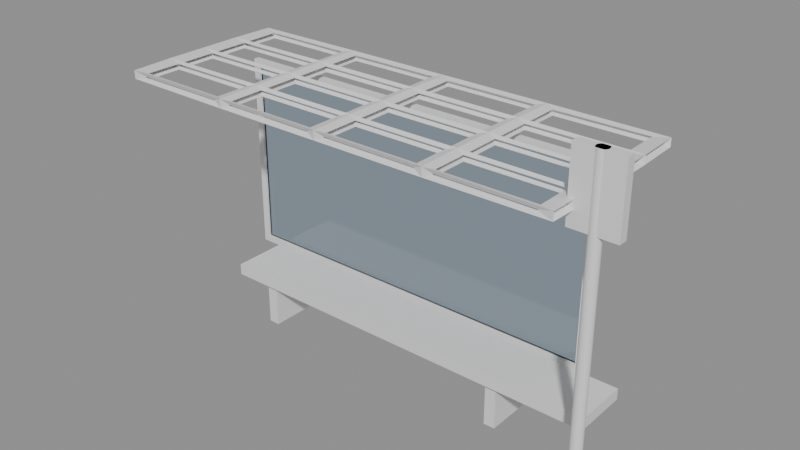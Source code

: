 # Source: e2415_after.blend  (saved by Blender 5.2.44; exported with 4.5.12 LTS)
import bpy
from mathutils import Matrix  # noqa: F401  (used for matrix-valued properties, if any)

bpy.ops.wm.read_factory_settings(use_empty=True)
scene = bpy.context.scene
scene.name = 'Scene'

# ---- materials (node trees are filled in below, after node groups)
mat_madera_nogal = bpy.data.materials.new('Madera_Nogal')
mat_acero_inox = bpy.data.materials.new('Acero_Inox')
mat_marco_aluminio = bpy.data.materials.new('Marco_Aluminio')
mat_vidrio_templado = bpy.data.materials.new('Vidrio_Templado')
mat_mdf_blanco = bpy.data.materials.new('MDF_Blanco')

# ---- material node trees
mat_madera_nogal.use_nodes = True; mat_madera_nogal.node_tree.nodes.clear()
_N = mat_madera_nogal.node_tree.nodes; _L = mat_madera_nogal.node_tree.links
n0 = _N.new('ShaderNodeBsdfPrincipled'); n0.name = 'Principled BSDF'; n0.location = (-200, 100)
n0.inputs[3].default_value = 1.45
n0.inputs[10].default_value = 0.005
n1 = _N.new('ShaderNodeOutputMaterial'); n1.name = 'Material Output'; n1.location = (200, 100)
_L.new(n0.outputs[0], n1.inputs[0])
n1.is_active_output = True
mat_acero_inox.use_nodes = True; mat_acero_inox.node_tree.nodes.clear()
_N = mat_acero_inox.node_tree.nodes; _L = mat_acero_inox.node_tree.links
n0 = _N.new('ShaderNodeBsdfPrincipled'); n0.name = 'Principled BSDF'; n0.location = (-200, 100)
n0.inputs[3].default_value = 1.45
n0.inputs[10].default_value = 0.005
n1 = _N.new('ShaderNodeOutputMaterial'); n1.name = 'Material Output'; n1.location = (200, 100)
_L.new(n0.outputs[0], n1.inputs[0])
n1.is_active_output = True
mat_marco_aluminio.use_nodes = True; mat_marco_aluminio.node_tree.nodes.clear()
_N = mat_marco_aluminio.node_tree.nodes; _L = mat_marco_aluminio.node_tree.links
n0 = _N.new('ShaderNodeBsdfPrincipled'); n0.name = 'Principled BSDF'; n0.location = (-200, 100)
n0.inputs[3].default_value = 1.45
n0.inputs[10].default_value = 0.005
n1 = _N.new('ShaderNodeOutputMaterial'); n1.name = 'Material Output'; n1.location = (200, 100)
_L.new(n0.outputs[0], n1.inputs[0])
n1.is_active_output = True
mat_vidrio_templado.use_nodes = True; mat_vidrio_templado.node_tree.nodes.clear()
_N = mat_vidrio_templado.node_tree.nodes; _L = mat_vidrio_templado.node_tree.links
n0 = _N.new('ShaderNodeBsdfPrincipled'); n0.name = 'Principled BSDF'; n0.location = (-200, 100)
n0.inputs[0].default_value = (0.7, 0.85, 1.0, 1.0)
n0.inputs[2].default_value = 0.05
n0.inputs[3].default_value = 1.45
n0.inputs[10].default_value = 0.005
n0.inputs[18].default_value = 1.0
n1 = _N.new('ShaderNodeOutputMaterial'); n1.name = 'Material Output'; n1.location = (200, 100)
_L.new(n0.outputs[0], n1.inputs[0])
n1.is_active_output = True
mat_mdf_blanco.use_nodes = True; mat_mdf_blanco.node_tree.nodes.clear()
_N = mat_mdf_blanco.node_tree.nodes; _L = mat_mdf_blanco.node_tree.links
n0 = _N.new('ShaderNodeBsdfPrincipled'); n0.name = 'Principled BSDF'; n0.location = (-200, 100)
n0.inputs[3].default_value = 1.45
n0.inputs[10].default_value = 0.005
n1 = _N.new('ShaderNodeOutputMaterial'); n1.name = 'Material Output'; n1.location = (200, 100)
_L.new(n0.outputs[0], n1.inputs[0])
n1.is_active_output = True

# ---- meshes
me_banco_mesh = bpy.data.meshes.new('Banco_mesh')
me_banco_mesh.from_pydata([(0.0, 0.0, 0.0), (3.6, 0.0, 0.0), (3.6, 0.5, 0.0), (0.0, 0.5, 0.0), (0.0, 0.0, 0.1), (3.6, 0.0, 0.1), (3.6, 0.5, 0.1), (0.0, 0.5, 0.1)], [], [(0, 3, 2, 1), (4, 5, 6, 7), (1, 2, 6, 5), (3, 0, 4, 7), (2, 3, 7, 6), (0, 1, 5, 4)])
me_banco_mesh.materials.append(mat_madera_nogal)
me_banco_mesh.update()
me_soportebanco_1_cuerpo_mesh = bpy.data.meshes.new('SoporteBanco_1_Cuerpo_mesh')
me_soportebanco_1_cuerpo_mesh.from_pydata([(0.0, 0.0, 0.0), (0.1, 0.0, 0.0), (0.1, 0.4, 0.0), (0.0, 0.4, 0.0), (0.0, 0.0, 0.4), (0.1, 0.0, 0.4), (0.1, 0.4, 0.4), (0.0, 0.4, 0.4)], [], [(0, 1, 2, 3), (4, 5, 6, 7), (0, 1, 5, 4), (1, 2, 6, 5), (2, 3, 7, 6), (3, 0, 4, 7)])
me_soportebanco_1_cuerpo_mesh.materials.append(mat_acero_inox)
me_soportebanco_1_cuerpo_mesh.update()
me_soportebanco_2_cuerpo_mesh = bpy.data.meshes.new('SoporteBanco_2_Cuerpo_mesh')
me_soportebanco_2_cuerpo_mesh.from_pydata([(0.0, 0.0, 0.0), (0.1, 0.0, 0.0), (0.1, 0.4, 0.0), (0.0, 0.4, 0.0), (0.0, 0.0, 0.4), (0.1, 0.0, 0.4), (0.1, 0.4, 0.4), (0.0, 0.4, 0.4)], [], [(0, 1, 2, 3), (4, 5, 6, 7), (0, 1, 5, 4), (1, 2, 6, 5), (2, 3, 7, 6), (3, 0, 4, 7)])
me_soportebanco_2_cuerpo_mesh.materials.append(mat_acero_inox)
me_soportebanco_2_cuerpo_mesh.update()
me_panelvidrio_jamba_izq_mesh = bpy.data.meshes.new('PanelVidrio_Jamba_Izq_mesh')
me_panelvidrio_jamba_izq_mesh.from_pydata([(0.0, 0.0, 0.0), (0.06, 0.0, 0.0), (0.06, 0.05, 0.0), (0.0, 0.05, 0.0), (0.0, 0.0, 1.8), (0.06, 0.0, 1.8), (0.06, 0.05, 1.8), (0.0, 0.05, 1.8)], [], [(0, 1, 2, 3), (4, 5, 6, 7), (0, 1, 5, 4), (1, 2, 6, 5), (2, 3, 7, 6), (3, 0, 4, 7)])
me_panelvidrio_jamba_izq_mesh.materials.append(mat_marco_aluminio)
me_panelvidrio_jamba_izq_mesh.update()
me_panelvidrio_jamba_der_mesh = bpy.data.meshes.new('PanelVidrio_Jamba_Der_mesh')
me_panelvidrio_jamba_der_mesh.from_pydata([(0.0, 0.0, 0.0), (0.06, 0.0, 0.0), (0.06, 0.05, 0.0), (0.0, 0.05, 0.0), (0.0, 0.0, 1.8), (0.06, 0.0, 1.8), (0.06, 0.05, 1.8), (0.0, 0.05, 1.8)], [], [(0, 1, 2, 3), (4, 5, 6, 7), (0, 1, 5, 4), (1, 2, 6, 5), (2, 3, 7, 6), (3, 0, 4, 7)])
me_panelvidrio_jamba_der_mesh.materials.append(mat_marco_aluminio)
me_panelvidrio_jamba_der_mesh.update()
me_panelvidrio_trav_inf_mesh = bpy.data.meshes.new('PanelVidrio_Trav_Inf_mesh')
me_panelvidrio_trav_inf_mesh.from_pydata([(0.0, 0.0, 0.0), (3.38, 0.0, 0.0), (3.38, 0.05, 0.0), (0.0, 0.05, 0.0), (0.0, 0.0, 0.06), (3.38, 0.0, 0.06), (3.38, 0.05, 0.06), (0.0, 0.05, 0.06)], [], [(0, 1, 2, 3), (4, 5, 6, 7), (0, 1, 5, 4), (1, 2, 6, 5), (2, 3, 7, 6), (3, 0, 4, 7)])
me_panelvidrio_trav_inf_mesh.materials.append(mat_marco_aluminio)
me_panelvidrio_trav_inf_mesh.update()
me_panelvidrio_trav_sup_mesh = bpy.data.meshes.new('PanelVidrio_Trav_Sup_mesh')
me_panelvidrio_trav_sup_mesh.from_pydata([(0.0, 0.0, 0.0), (3.38, 0.0, 0.0), (3.38, 0.05, 0.0), (0.0, 0.05, 0.0), (0.0, 0.0, 0.06), (3.38, 0.0, 0.06), (3.38, 0.05, 0.06), (0.0, 0.05, 0.06)], [], [(0, 1, 2, 3), (4, 5, 6, 7), (0, 1, 5, 4), (1, 2, 6, 5), (2, 3, 7, 6), (3, 0, 4, 7)])
me_panelvidrio_trav_sup_mesh.materials.append(mat_marco_aluminio)
me_panelvidrio_trav_sup_mesh.update()
me_panelvidrio_vidrio_1_1_mesh = bpy.data.meshes.new('PanelVidrio_Vidrio_1_1_mesh')
me_panelvidrio_vidrio_1_1_mesh.from_pydata([(0.0, 0.0, 0.0), (3.38, 0.0, 0.0), (3.38, 0.03, 0.0), (0.0, 0.03, 0.0), (0.0, 0.0, 1.68), (3.38, 0.0, 1.68), (3.38, 0.03, 1.68), (0.0, 0.03, 1.68)], [], [(0, 1, 2, 3), (4, 5, 6, 7), (0, 1, 5, 4), (1, 2, 6, 5), (2, 3, 7, 6), (3, 0, 4, 7)])
me_panelvidrio_vidrio_1_1_mesh.materials.append(mat_vidrio_templado)
me_panelvidrio_vidrio_1_1_mesh.update()
me_plane = bpy.data.meshes.new('Plane')
me_plane.from_pydata([(-0.5, -0.5, 0.0), (0.5, -0.5, 0.0), (-0.5, 0.5, 0.0), (0.5, 0.5, 0.0)], [], [(0, 1, 3, 2)])
_uv = me_plane.uv_layers.new(name='UVMap')
_uv.uv.foreach_set('vector', [0.0, 0.0, 1.0, 0.0, 1.0, 1.0, 0.0, 1.0])
me_plane.materials.append(mat_marco_aluminio)
me_plane.update()
me_cylinder = bpy.data.meshes.new('Cylinder')
me_cylinder.from_pydata([(0.0, 0.05, -1.4), (0.0, 0.05, 1.4), (0.009755, 0.04904, -1.4), (0.009755, 0.04904, 1.4), (0.01913, 0.04619, -1.4), (0.01913, 0.04619, 1.4), (0.02778, 0.04157, -1.4), (0.02778, 0.04157, 1.4), (0.03536, 0.03536, -1.4), (0.03536, 0.03536, 1.4), (0.04157, 0.02778, -1.4), (0.04157, 0.02778, 1.4), (0.04619, 0.01913, -1.4), (0.04619, 0.01913, 1.4), (0.04904, 0.009755, -1.4), (0.04904, 0.009755, 1.4), (0.05, 0.0, -1.4), (0.05, 0.0, 1.4), (0.04904, -0.009755, -1.4), (0.04904, -0.009755, 1.4), (0.04619, -0.01913, -1.4), (0.04619, -0.01913, 1.4), (0.04157, -0.02778, -1.4), (0.04157, -0.02778, 1.4), (0.03536, -0.03536, -1.4), (0.03536, -0.03536, 1.4), (0.02778, -0.04157, -1.4), (0.02778, -0.04157, 1.4), (0.01913, -0.04619, -1.4), (0.01913, -0.04619, 1.4), (0.009755, -0.04904, -1.4), (0.009755, -0.04904, 1.4), (0.0, -0.05, -1.4), (0.0, -0.05, 1.4), (-0.009755, -0.04904, -1.4), (-0.009755, -0.04904, 1.4), (-0.01913, -0.04619, -1.4), (-0.01913, -0.04619, 1.4), (-0.02778, -0.04157, -1.4), (-0.02778, -0.04157, 1.4), (-0.03536, -0.03536, -1.4), (-0.03536, -0.03536, 1.4), (-0.04157, -0.02778, -1.4), (-0.04157, -0.02778, 1.4), (-0.04619, -0.01913, -1.4), (-0.04619, -0.01913, 1.4), (-0.04904, -0.009755, -1.4), (-0.04904, -0.009755, 1.4), (-0.05, 0.0, -1.4), (-0.05, 0.0, 1.4), (-0.04904, 0.009755, -1.4), (-0.04904, 0.009755, 1.4), (-0.04619, 0.01913, -1.4), (-0.04619, 0.01913, 1.4), (-0.04157, 0.02778, -1.4), (-0.04157, 0.02778, 1.4), (-0.03536, 0.03536, -1.4), (-0.03536, 0.03536, 1.4), (-0.02778, 0.04157, -1.4), (-0.02778, 0.04157, 1.4), (-0.01913, 0.04619, -1.4), (-0.01913, 0.04619, 1.4), (-0.009755, 0.04904, -1.4), (-0.009755, 0.04904, 1.4)], [], [(0, 1, 3, 2), (2, 3, 5, 4), (4, 5, 7, 6), (6, 7, 9, 8), (8, 9, 11, 10), (10, 11, 13, 12), (12, 13, 15, 14), (14, 15, 17, 16), (16, 17, 19, 18), (18, 19, 21, 20), (20, 21, 23, 22), (22, 23, 25, 24), (24, 25, 27, 26), (26, 27, 29, 28), (28, 29, 31, 30), (30, 31, 33, 32), (32, 33, 35, 34), (34, 35, 37, 36), (36, 37, 39, 38), (38, 39, 41, 40), (40, 41, 43, 42), (42, 43, 45, 44), (44, 45, 47, 46), (46, 47, 49, 48), (48, 49, 51, 50), (50, 51, 53, 52), (52, 53, 55, 54), (54, 55, 57, 56), (56, 57, 59, 58), (58, 59, 61, 60), (3, 1, 63, 61, 59, 57, 55, 53, 51, 49, 47, 45, 43, 41, 39, 37, 35, 33, 31, 29, 27, 25, 23, 21, 19, 17, 15, 13, 11, 9, 7, 5), (60, 61, 63, 62), (62, 63, 1, 0), (0, 2, 4, 6, 8, 10, 12, 14, 16, 18, 20, 22, 24, 26, 28, 30, 32, 34, 36, 38, 40, 42, 44, 46, 48, 50, 52, 54, 56, 58, 60, 62)])
_uv = me_cylinder.uv_layers.new(name='UVMap')
_uv.uv.foreach_set('vector', [1.0, 0.5, 1.0, 1.0, 0.9688, 1.0, 0.9688, 0.5, 0.9688, 0.5, 0.9688, 1.0, 0.9375, 1.0, 0.9375, 0.5, 0.9375, 0.5, 0.9375, 1.0, 0.9062, 1.0, 0.9062, 0.5, 0.9062, 0.5, 0.9062, 1.0, 0.875, 1.0, 0.875, 0.5, 0.875, 0.5, 0.875, 1.0, 0.8438, 1.0, 0.8438, 0.5, 0.8438, 0.5, 0.8438, 1.0, 0.8125, 1.0, 0.8125, 0.5, 0.8125, 0.5, 0.8125, 1.0, 0.7812, 1.0, 0.7812, 0.5, 0.7812, 0.5, 0.7812, 1.0, 0.75, 1.0, 0.75, 0.5, 0.75, 0.5, 0.75, 1.0, 0.7188, 1.0, 0.7188, 0.5, 0.7188, 0.5, 0.7188, 1.0, 0.6875, 1.0, 0.6875, 0.5, 0.6875, 0.5, 0.6875, 1.0, 0.6562, 1.0, 0.6562, 0.5, 0.6562, 0.5, 0.6562, 1.0, 0.625, 1.0, 0.625, 0.5, 0.625, 0.5, 0.625, 1.0, 0.5938, 1.0, 0.5938, 0.5, 0.5938, 0.5, 0.5938, 1.0, 0.5625, 1.0, 0.5625, 0.5, 0.5625, 0.5, 0.5625, 1.0, 0.5312, 1.0, 0.5312, 0.5, 0.5312, 0.5, 0.5312, 1.0, 0.5, 1.0, 0.5, 0.5, 0.5, 0.5, 0.5, 1.0, 0.4688, 1.0, 0.4688, 0.5, 0.4688, 0.5, 0.4688, 1.0, 0.4375, 1.0, 0.4375, 0.5, 0.4375, 0.5, 0.4375, 1.0, 0.4062, 1.0, 0.4062, 0.5, 0.4062, 0.5, 0.4062, 1.0, 0.375, 1.0, 0.375, 0.5, 0.375, 0.5, 0.375, 1.0, 0.3438, 1.0, 0.3438, 0.5, 0.3438, 0.5, 0.3438, 1.0, 0.3125, 1.0, 0.3125, 0.5, 0.3125, 0.5, 0.3125, 1.0, 0.2812, 1.0, 0.2812, 0.5, 0.2812, 0.5, 0.2812, 1.0, 0.25, 1.0, 0.25, 0.5, 0.25, 0.5, 0.25, 1.0, 0.2188, 1.0, 0.2188, 0.5, 0.2188, 0.5, 0.2188, 1.0, 0.1875, 1.0, 0.1875, 0.5, 0.1875, 0.5, 0.1875, 1.0, 0.1562, 1.0, 0.1562, 0.5, 0.1562, 0.5, 0.1562, 1.0, 0.125, 1.0, 0.125, 0.5, 0.125, 0.5, 0.125, 1.0, 0.09375, 1.0, 0.09375, 0.5, 0.09375, 0.5, 0.09375, 1.0, 0.0625, 1.0, 0.0625, 0.5, 0.2968, 0.4854, 0.25, 0.49, 0.2032, 0.4854, 0.1582, 0.4717, 0.1167, 0.4496, 0.08029, 0.4197, 0.05045, 0.3833, 0.02827, 0.3418, 0.01461, 0.2968, 0.01, 0.25, 0.01461, 0.2032, 0.02827, 0.1582, 0.05045, 0.1167, 0.08029, 0.08029, 0.1167, 0.05045, 0.1582, 0.02827, 0.2032, 0.01461, 0.25, 0.01, 0.2968, 0.01461, 0.3418, 0.02827, 0.3833, 0.05045, 0.4197, 0.08029, 0.4496, 0.1167, 0.4717, 0.1582, 0.4854, 0.2032, 0.49, 0.25, 0.4854, 0.2968, 0.4717, 0.3418, 0.4496, 0.3833, 0.4197, 0.4197, 0.3833, 0.4496, 0.3418, 0.4717, 0.0625, 0.5, 0.0625, 1.0, 0.03125, 1.0, 0.03125, 0.5, 0.03125, 0.5, 0.03125, 1.0, 0.0, 1.0, 0.0, 0.5, 0.75, 0.49, 0.7968, 0.4854, 0.8418, 0.4717, 0.8833, 0.4496, 0.9197, 0.4197, 0.9496, 0.3833, 0.9717, 0.3418, 0.9854, 0.2968, 0.99, 0.25, 0.9854, 0.2032, 0.9717, 0.1582, 0.9496, 0.1167, 0.9197, 0.08029, 0.8833, 0.05045, 0.8418, 0.02827, 0.7968, 0.01461, 0.75, 0.01, 0.7032, 0.01461, 0.6582, 0.02827, 0.6167, 0.05045, 0.5803, 0.08029, 0.5504, 0.1167, 0.5283, 0.1582, 0.5146, 0.2032, 0.51, 0.25, 0.5146, 0.2968, 0.5283, 0.3418, 0.5504, 0.3833, 0.5803, 0.4197, 0.6167, 0.4496, 0.6582, 0.4717, 0.7032, 0.4854])
me_cylinder.materials.append(mat_acero_inox)
me_cylinder.update()
me_cube = bpy.data.meshes.new('Cube')
me_cube.from_pydata([(-0.5, -0.5, -0.5), (-0.5, -0.5, 0.5), (-0.5, 0.5, -0.5), (-0.5, 0.5, 0.5), (0.5, -0.5, -0.5), (0.5, -0.5, 0.5), (0.5, 0.5, -0.5), (0.5, 0.5, 0.5)], [], [(0, 1, 3, 2), (2, 3, 7, 6), (6, 7, 5, 4), (4, 5, 1, 0), (2, 6, 4, 0), (7, 3, 1, 5)])
_uv = me_cube.uv_layers.new(name='UVMap')
_uv.uv.foreach_set('vector', [0.375, 0.0, 0.625, 0.0, 0.625, 0.25, 0.375, 0.25, 0.375, 0.25, 0.625, 0.25, 0.625, 0.5, 0.375, 0.5, 0.375, 0.5, 0.625, 0.5, 0.625, 0.75, 0.375, 0.75, 0.375, 0.75, 0.625, 0.75, 0.625, 1.0, 0.375, 1.0, 0.125, 0.5, 0.375, 0.5, 0.375, 0.75, 0.125, 0.75, 0.625, 0.5, 0.875, 0.5, 0.875, 0.75, 0.625, 0.75])
me_cube.materials.append(mat_mdf_blanco)
me_cube.update()

# ---- objects
ob_banco_solido = bpy.data.objects.new('Banco_Solido', me_banco_mesh)
ob_banco = bpy.data.objects.new('Banco', None)
ob_soportebanco_1 = bpy.data.objects.new('SoporteBanco_1', None)
ob_soportebanco_1_cuerpo = bpy.data.objects.new('SoporteBanco_1_Cuerpo', me_soportebanco_1_cuerpo_mesh)
ob_soportebanco_2 = bpy.data.objects.new('SoporteBanco_2', None)
ob_soportebanco_2_cuerpo = bpy.data.objects.new('SoporteBanco_2_Cuerpo', me_soportebanco_2_cuerpo_mesh)
ob_panelvidrio = bpy.data.objects.new('PanelVidrio', None)
ob_panelvidrio_jamba_izq = bpy.data.objects.new('PanelVidrio_Jamba_Izq', me_panelvidrio_jamba_izq_mesh)
ob_panelvidrio_jamba_der = bpy.data.objects.new('PanelVidrio_Jamba_Der', me_panelvidrio_jamba_der_mesh)
ob_panelvidrio_trav_inf = bpy.data.objects.new('PanelVidrio_Trav_Inf', me_panelvidrio_trav_inf_mesh)
ob_panelvidrio_trav_sup = bpy.data.objects.new('PanelVidrio_Trav_Sup', me_panelvidrio_trav_sup_mesh)
ob_panelvidrio_vidrio_1_1 = bpy.data.objects.new('PanelVidrio_Vidrio_1_1', me_panelvidrio_vidrio_1_1_mesh)
ob_marquesina = bpy.data.objects.new('Marquesina', me_plane)
ob_postesenal = bpy.data.objects.new('PosteSenal', me_cylinder)
ob_cajasenal = bpy.data.objects.new('CajaSenal', me_cube)

# ---- transforms, parenting, visibility, modifiers, constraints
ob_banco_solido.parent = ob_banco
ob_banco_solido.location = (0.0, 0.0, 0.0)
ob_banco.location = (-1.5, -0.25, 0.45)
ob_banco.empty_display_type = 'ARROWS'
ob_soportebanco_1.location = (-1.2, -0.2, 0.05)
ob_soportebanco_1.empty_display_type = 'ARROWS'
ob_soportebanco_1_cuerpo.parent = ob_soportebanco_1
ob_soportebanco_1_cuerpo.location = (0.0, 0.0, 0.0)
ob_soportebanco_2.location = (1.2, -0.2, 0.05)
ob_soportebanco_2.empty_display_type = 'ARROWS'
ob_soportebanco_2_cuerpo.parent = ob_soportebanco_2
ob_soportebanco_2_cuerpo.location = (0.0, 0.0, 0.0)
ob_panelvidrio.location = (-1.75, 0.3, 0.5)
ob_panelvidrio.empty_display_type = 'ARROWS'
ob_panelvidrio_jamba_izq.parent = ob_panelvidrio
ob_panelvidrio_jamba_izq.location = (0.0, 0.0, 0.0)
ob_panelvidrio_jamba_der.parent = ob_panelvidrio
ob_panelvidrio_jamba_der.location = (3.44, 0.0, 0.0)
ob_panelvidrio_trav_inf.parent = ob_panelvidrio
ob_panelvidrio_trav_inf.location = (0.06, 0.0, 0.0)
ob_panelvidrio_trav_sup.parent = ob_panelvidrio
ob_panelvidrio_trav_sup.location = (0.06, 0.0, 1.74)
ob_panelvidrio_vidrio_1_1.parent = ob_panelvidrio
ob_panelvidrio_vidrio_1_1.location = (0.06, 0.02, 0.06)
ob_marquesina.location = (0.0, 0.0, 2.4)
ob_marquesina.scale = (4.0, 1.5, 1.0)
_m = ob_marquesina.modifiers.new('Subdivision', 'SUBSURF')
_m.subdivision_type = 'SIMPLE'
_m.levels = 5
_m = ob_marquesina.modifiers.new('Bend', 'SIMPLE_DEFORM')
_m.deform_method = 'BEND'
_m.factor = -0.5236
_m.angle = -0.5236
_m = ob_marquesina.modifiers.new('Solidify', 'SOLIDIFY')
_m.thickness = 0.05
_m = ob_marquesina.modifiers.new('Wireframe', 'WIREFRAME')
_m.thickness = 0.04
_m.use_boundary = True
ob_postesenal.location = (2.2, -0.5, 1.4)
ob_cajasenal.location = (2.2, -0.5, 2.5)
ob_cajasenal.scale = (0.4, 0.08, 0.6)

# ---- collection membership
scene.collection.objects.link(ob_banco_solido)
scene.collection.objects.link(ob_banco)
scene.collection.objects.link(ob_soportebanco_1)
scene.collection.objects.link(ob_soportebanco_1_cuerpo)
scene.collection.objects.link(ob_soportebanco_2)
scene.collection.objects.link(ob_soportebanco_2_cuerpo)
scene.collection.objects.link(ob_panelvidrio)
scene.collection.objects.link(ob_panelvidrio_jamba_izq)
scene.collection.objects.link(ob_panelvidrio_jamba_der)
scene.collection.objects.link(ob_panelvidrio_trav_inf)
scene.collection.objects.link(ob_panelvidrio_trav_sup)
scene.collection.objects.link(ob_panelvidrio_vidrio_1_1)
scene.collection.objects.link(ob_marquesina)
scene.collection.objects.link(ob_postesenal)
scene.collection.objects.link(ob_cajasenal)

# ---- scene / render settings (as saved in the file)
scene.frame_start = 1; scene.frame_end = 250; scene.frame_set(1)
scene.render.engine = 'BLENDER_EEVEE_NEXT'
scene.render.bake_bias = 0.0
scene.render.bake_samples = 0
scene.render.compositor_device = 'GPU'
scene.eevee.use_volume_custom_range = False
scene.eevee.fast_gi_thickness_near = 0.1
scene.eevee.fast_gi_thickness_far = 0.0
scene.eevee.ray_tracing_options.screen_trace_thickness = 0.1
bpy.context.view_layer.update()

# ---- added for rendering (the .blend has no active camera and no usable light): camera, sun + grey world if the file has none
cam_auto = bpy.data.cameras.new('AutoCamera')
cam_auto.lens = 50.0
cam_auto.sensor_width = 36.0
cam_auto.clip_end = 1000.0
ob_auto_camera = bpy.data.objects.new('AutoCamera', cam_auto)
scene.collection.objects.link(ob_auto_camera)
ob_auto_camera.location = (5.24614, -6.08931, 5.45954)
ob_auto_camera.rotation_euler = (1.09748, -7.21219e-08, 0.694738)
scene.camera = ob_auto_camera
light_auto_sun = bpy.data.lights.new('AutoSun', 'SUN')
light_auto_sun.energy = 3.0
light_auto_sun.angle = 0.0523599
ob_auto_sun = bpy.data.objects.new('AutoSun', light_auto_sun)
scene.collection.objects.link(ob_auto_sun)
ob_auto_sun.rotation_euler = (0.872665, 0.174533, 0.523599)
if scene.world is None:
    world_auto = bpy.data.worlds.new('AutoWorld')
    world_auto.color = (0.3, 0.3, 0.3)
    scene.world = world_auto
bpy.context.view_layer.update()
